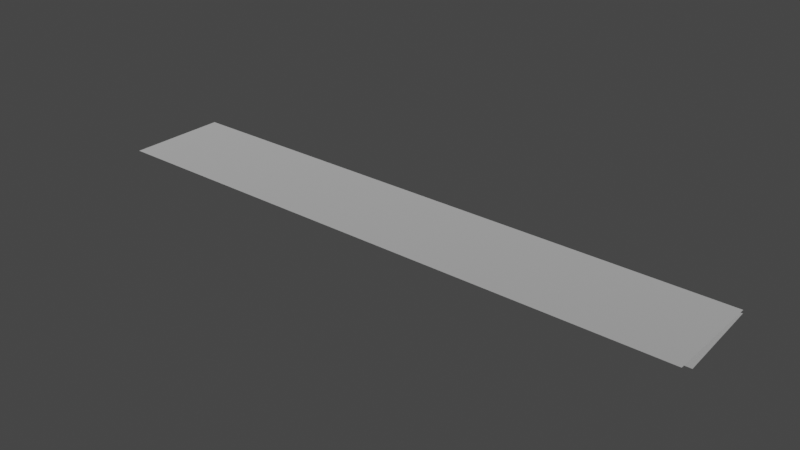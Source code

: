 # Source: spike_panel_6x1.blend  (saved by Blender 3.4.6; exported with 4.5.12 LTS)
import bpy
from mathutils import Matrix  # noqa: F401  (used for matrix-valued properties, if any)

bpy.ops.wm.read_factory_settings(use_empty=True)
scene = bpy.context.scene
scene.name = 'Scene'

# ---- collections
col_collection = bpy.data.collections.new('Collection'); scene.collection.children.link(col_collection)

# ---- materials (node trees are filled in below, after node groups)
mat_dummymtl_rsrc_world_dynamic_traps_n_hazards_tiles_spike_panel_6 = bpy.data.materials.new('dummymtl-rsrc.world.dynamic.traps_n_hazards.tiles.spike_panel_6')
mat_dummymtl_rsrc_world_dynamic_traps_n_hazards_tiles_spike_panel_6.use_backface_culling = True
mat_dummymtl_rsrc_world_dynamic_traps_n_hazards_tiles_spike_panel_6.use_transparent_shadow = False

# ---- material node trees
mat_dummymtl_rsrc_world_dynamic_traps_n_hazards_tiles_spike_panel_6.use_nodes = True; mat_dummymtl_rsrc_world_dynamic_traps_n_hazards_tiles_spike_panel_6.node_tree.nodes.clear()
_N = mat_dummymtl_rsrc_world_dynamic_traps_n_hazards_tiles_spike_panel_6.node_tree.nodes; _L = mat_dummymtl_rsrc_world_dynamic_traps_n_hazards_tiles_spike_panel_6.node_tree.links
n0 = _N.new('ShaderNodeBsdfPrincipled'); n0.name = 'Principled BSDF'; n0.location = (10, 300)
n0.distribution = 'GGX'
n0.subsurface_method = 'RANDOM_WALK_SKIN'
n0.inputs[0].default_value = (1.0, 1.0, 1.0, 1.0)
n0.inputs[1].default_value = 1.0
n0.inputs[2].default_value = 1.0
n0.inputs[27].default_value = (0.0, 0.0, 0.0, 1.0)
n0.inputs[28].default_value = 1.0
n1 = _N.new('ShaderNodeOutputMaterial'); n1.name = 'Material Output'; n1.location = (320, 270)
_L.new(n0.outputs[0], n1.inputs[0])
n1.is_active_output = True

# ---- world
world_world = bpy.data.worlds.new('World'); scene.world = world_world
world_world.use_nodes = True; world_world.node_tree.nodes.clear()
_N = world_world.node_tree.nodes; _L = world_world.node_tree.links
n0 = _N.new('ShaderNodeOutputWorld'); n0.name = 'World Output'; n0.location = (300, 300)
n1 = _N.new('ShaderNodeBackground'); n1.name = 'Background'; n1.location = (10, 300)
n1.inputs[0].default_value = (0.05088, 0.05088, 0.05088, 1.0)
_L.new(n1.outputs[0], n0.inputs[0])
n0.is_active_output = True
world_world.color = (0.05088, 0.05088, 0.05088)
world_world.use_sun_shadow = False
world_world.sun_shadow_jitter_overblur = 0.0

# ---- meshes
me_rsrc_world_dynamic_traps_n_hazards_tiles_spike_panel_6x1_mesh_0 = bpy.data.meshes.new('rsrc.world.dynamic.traps_n_hazards.tiles.spike_panel_6x1-Mesh[0')
me_rsrc_world_dynamic_traps_n_hazards_tiles_spike_panel_6x1_mesh_0.from_pydata([(-0.004, 0.0, 1.004), (-0.004, 0.0, -0.004), (1.0, 0.0, 1.004), (1.0, 0.0, -0.004), (2.0, 0.0, 1.004), (2.0, 0.0, -0.004), (6.004, 0.0, -0.004), (6.004, 0.0, 1.004), (5.0, 0.0, -0.004), (5.0, 0.0, 1.004), (4.0, 0.0, -0.004), (4.0, 0.0, 1.004), (3.0, 0.0, -0.004), (3.0, 0.0, 1.004)], [], [(0, 1, 2), (3, 2, 1), (2, 3, 4), (5, 4, 3), (4, 5, 13), (12, 13, 5), (6, 7, 8), (9, 8, 7), (8, 9, 10), (11, 10, 9), (12, 10, 11), (11, 13, 12)])
_uv = me_rsrc_world_dynamic_traps_n_hazards_tiles_spike_panel_6x1_mesh_0.uv_layers.new(name='UVMap')
_uv.uv.foreach_set('vector', [0.0, 1.0, 0.0, 0.0003334, 0.92, 1.0, 0.92, 0.0003334, 0.92, 1.0, 0.0, 0.0003334, 0.92, 1.0, 0.92, 0.0003334, 0.08, 1.0, 0.08, 0.0003334, 0.08, 1.0, 0.92, 0.0003334, 0.08, 1.0, 0.08, 0.0003334, 0.92, 1.0, 0.92, 0.0003334, 0.92, 1.0, 0.08, 0.0003334, 1.0, 0.0003334, 1.0, 1.0, 0.08, 0.0003334, 0.08, 1.0, 0.08, 0.0003334, 1.0, 1.0, 0.08, 0.0003334, 0.08, 1.0, 0.92, 0.0003334, 0.92, 1.0, 0.92, 0.0003334, 0.08, 1.0, 0.08, 0.0003334, 0.92, 0.0003334, 0.92, 1.0, 0.92, 1.0, 0.08, 1.0, 0.08, 0.0003334])
me_rsrc_world_dynamic_traps_n_hazards_tiles_spike_panel_6x1_mesh_0.materials.append(mat_dummymtl_rsrc_world_dynamic_traps_n_hazards_tiles_spike_panel_6)
me_rsrc_world_dynamic_traps_n_hazards_tiles_spike_panel_6x1_mesh_0.update()
me_rsrc_world_dynamic_traps_n_hazards_tiles_spike_panel_6x1_mesh_0.normals_split_custom_set([tuple(v) for v in zip(*[iter([0.0, -1.0, 0.0, 0.0, -1.0, 0.0, 0.0, -1.0, 0.0, 0.0, -1.0, 0.0, 0.0, -1.0, 0.0, 0.0, -1.0, 0.0, 0.0, -1.0, 0.0, 0.0, -1.0, 0.0, 0.0, -1.0, 0.0, 0.0, -1.0, 0.0, 0.0, -1.0, 0.0, 0.0, -1.0, 0.0, 0.0, -1.0, 0.0, 0.0, -1.0, 0.0, 0.0, -1.0, 0.0, 0.0, -1.0, 0.0, 0.0, -1.0, 0.0, 0.0, -1.0, 0.0, 0.0, -1.0, 0.0, 0.0, -1.0, 0.0, 0.0, -1.0, 0.0, 0.0, -1.0, 0.0, 0.0, -1.0, 0.0, 0.0, -1.0, 0.0, 0.0, -1.0, 0.0, 0.0, -1.0, 0.0, 0.0, -1.0, 0.0, 0.0, -1.0, 0.0, 0.0, -1.0, 0.0, 0.0, -1.0, 0.0, 0.0, -1.0, 0.0, 0.0, -1.0, 0.0, 0.0, -1.0, 0.0, 0.0, -1.0, 0.0, 0.0, -1.0, 0.0, 0.0, -1.0, 0.0])] * 3)])
me_rsrc_world_dynamic_traps_n_hazards_tiles_spike_panel_6x1_mesh_1 = bpy.data.meshes.new('rsrc.world.dynamic.traps_n_hazards.tiles.spike_panel_6x1-Mesh[1')
me_rsrc_world_dynamic_traps_n_hazards_tiles_spike_panel_6x1_mesh_1.from_pydata([(6.0, 0.12, 0.2), (6.0, 0.04, 1.02), (-3.052e-07, 0.12, 0.2), (-3.052e-07, 0.04, 1.02)], [], [(0, 1, 2), (3, 2, 1)])
_uv = me_rsrc_world_dynamic_traps_n_hazards_tiles_spike_panel_6x1_mesh_1.uv_layers.new(name='UVMap')
_uv.uv.foreach_set('vector', [13.18, -0.2, 13.18, 2.12, 0.808, -0.2, 0.808, 2.12, 0.808, -0.2, 13.18, 2.12])
me_rsrc_world_dynamic_traps_n_hazards_tiles_spike_panel_6x1_mesh_1.materials.append(mat_dummymtl_rsrc_world_dynamic_traps_n_hazards_tiles_spike_panel_6)
me_rsrc_world_dynamic_traps_n_hazards_tiles_spike_panel_6x1_mesh_1.update()
me_rsrc_world_dynamic_traps_n_hazards_tiles_spike_panel_6x1_mesh_1.normals_split_custom_set([tuple(v) for v in zip(*[iter([0.0, -0.9953, -0.0971, 0.0, -0.9953, -0.0971, 0.0, -0.9953, -0.0971, 0.0, -0.9953, -0.0971, 0.0, -0.9953, -0.0971, 0.0, -0.9953, -0.0971])] * 3)])

# ---- objects
ob_tiles_spike_panel_6x1_mesh_0 = bpy.data.objects.new('tiles.spike_panel_6x1-Mesh[0]', me_rsrc_world_dynamic_traps_n_hazards_tiles_spike_panel_6x1_mesh_0)
ob_tiles_spike_panel_6x1_mesh_1 = bpy.data.objects.new('tiles.spike_panel_6x1-Mesh[1]', me_rsrc_world_dynamic_traps_n_hazards_tiles_spike_panel_6x1_mesh_1)

# ---- transforms, parenting, visibility, modifiers, constraints
ob_tiles_spike_panel_6x1_mesh_0.location = (0.0, 0.0, 0.0)
ob_tiles_spike_panel_6x1_mesh_0.rotation_mode = 'QUATERNION'
ob_tiles_spike_panel_6x1_mesh_0.rotation_quaternion = (0.7071, -0.7071, -1.57e-16, -9.358e-24)
ob_tiles_spike_panel_6x1_mesh_1.location = (0.0, 0.0, 0.0)
ob_tiles_spike_panel_6x1_mesh_1.rotation_mode = 'QUATERNION'
ob_tiles_spike_panel_6x1_mesh_1.rotation_quaternion = (0.7071, -0.7071, -1.57e-16, -9.358e-24)

# ---- collection membership
scene.collection.objects.link(ob_tiles_spike_panel_6x1_mesh_0)
scene.collection.objects.link(ob_tiles_spike_panel_6x1_mesh_1)

# ---- scene / render settings (as saved in the file)
scene.frame_start = 1; scene.frame_end = 250; scene.frame_set(1)
scene.render.engine = 'BLENDER_EEVEE_NEXT'
scene.cycles.sampling_pattern = 'TABULATED_SOBOL'
scene.cycles.use_light_tree = False
scene.view_settings.view_transform = 'Filmic'
bpy.context.view_layer.update()

# ---- added for rendering (the .blend has no active camera and no usable light): camera, sun
cam_auto = bpy.data.cameras.new('AutoCamera')
cam_auto.lens = 50.0
cam_auto.sensor_width = 36.0
cam_auto.clip_end = 1000.0
ob_auto_camera = bpy.data.objects.new('AutoCamera', cam_auto)
scene.collection.objects.link(ob_auto_camera)
ob_auto_camera.location = (8.64, -6.26, 4.452)
ob_auto_camera.rotation_euler = (1.09748, -7.21219e-08, 0.694738)
scene.camera = ob_auto_camera
light_auto_sun = bpy.data.lights.new('AutoSun', 'SUN')
light_auto_sun.energy = 3.0
light_auto_sun.angle = 0.0523599
ob_auto_sun = bpy.data.objects.new('AutoSun', light_auto_sun)
scene.collection.objects.link(ob_auto_sun)
ob_auto_sun.rotation_euler = (0.872665, 0.174533, 0.523599)
bpy.context.view_layer.update()
